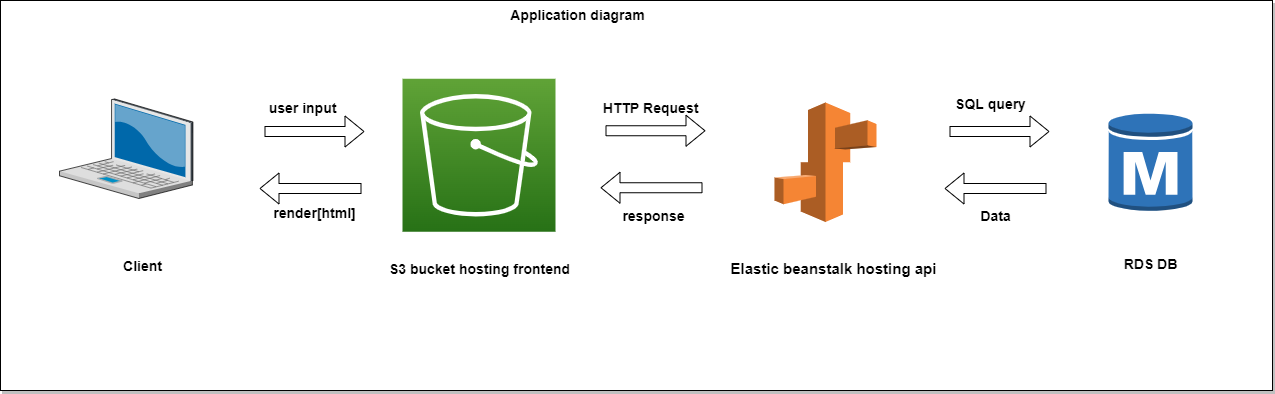

The diagram above was exported from draw.io. Its source (the exported page's mxGraphModel, read from the mxfile embedded in the PNG):
<mxGraphModel dx="2249" dy="764" grid="0" gridSize="10" guides="1" tooltips="1" connect="1" arrows="1" fold="1" page="1" pageScale="1" pageWidth="827" pageHeight="1169" math="0" shadow="0">
  <root>
    <mxCell id="0" />
    <mxCell id="1" parent="0" />
    <mxCell id="v7C6Yv9iy3wEfm-oCKKT-2" value="" style="rounded=0;whiteSpace=wrap;html=1;shadow=1;" parent="1" vertex="1">
      <mxGeometry x="-239" y="52" width="1272" height="390" as="geometry" />
    </mxCell>
    <mxCell id="v7C6Yv9iy3wEfm-oCKKT-11" value="&lt;div style=&quot;font-size: 15px;&quot;&gt;&lt;span style=&quot;font-size: 15px;&quot;&gt;Elastic beanstalk hosting api&lt;/span&gt;&lt;/div&gt;" style="text;html=1;align=center;verticalAlign=middle;resizable=0;points=[];autosize=1;strokeColor=none;fillColor=none;fontSize=15;labelBackgroundColor=none;fontStyle=1" parent="1" vertex="1">
      <mxGeometry x="482" y="305" width="224" height="30" as="geometry" />
    </mxCell>
    <mxCell id="v7C6Yv9iy3wEfm-oCKKT-20" value="" style="endArrow=classic;html=1;rounded=0;fontSize=16;shape=flexArrow;" parent="1" edge="1">
      <mxGeometry width="50" height="50" relative="1" as="geometry">
        <mxPoint x="25" y="183" as="sourcePoint" />
        <mxPoint x="125" y="183" as="targetPoint" />
      </mxGeometry>
    </mxCell>
    <mxCell id="ydbiCI3bO3HRMHe9PrXB-2" value="&lt;b&gt;&lt;font style=&quot;font-size: 14px;&quot;&gt;S3 bucket hosting frontend&lt;/font&gt;&lt;/b&gt;" style="text;html=1;align=center;verticalAlign=middle;resizable=0;points=[];autosize=1;strokeColor=none;fillColor=none;" parent="1" vertex="1">
      <mxGeometry x="140" y="306" width="199" height="29" as="geometry" />
    </mxCell>
    <mxCell id="ydbiCI3bO3HRMHe9PrXB-3" value="" style="verticalLabelPosition=bottom;sketch=0;aspect=fixed;html=1;verticalAlign=top;strokeColor=none;align=center;outlineConnect=0;shape=mxgraph.citrix.laptop_2;" parent="1" vertex="1">
      <mxGeometry x="-180" y="150.5" width="133.43" height="99.5" as="geometry" />
    </mxCell>
    <mxCell id="ydbiCI3bO3HRMHe9PrXB-13" value="&lt;b&gt;&lt;font style=&quot;font-size: 14px;&quot;&gt;RDS DB&lt;/font&gt;&lt;/b&gt;" style="text;html=1;align=center;verticalAlign=middle;resizable=0;points=[];autosize=1;strokeColor=none;fillColor=none;" parent="1" vertex="1">
      <mxGeometry x="875" y="301" width="72" height="29" as="geometry" />
    </mxCell>
    <mxCell id="XHYXq2kmjFr2WWdPsjmo-1" value="" style="endArrow=classic;html=1;rounded=0;fontSize=16;shape=flexArrow;" edge="1" parent="1">
      <mxGeometry width="50" height="50" relative="1" as="geometry">
        <mxPoint x="122" y="240" as="sourcePoint" />
        <mxPoint x="20" y="240" as="targetPoint" />
      </mxGeometry>
    </mxCell>
    <mxCell id="XHYXq2kmjFr2WWdPsjmo-6" value="" style="sketch=0;points=[[0,0,0],[0.25,0,0],[0.5,0,0],[0.75,0,0],[1,0,0],[0,1,0],[0.25,1,0],[0.5,1,0],[0.75,1,0],[1,1,0],[0,0.25,0],[0,0.5,0],[0,0.75,0],[1,0.25,0],[1,0.5,0],[1,0.75,0]];outlineConnect=0;fontColor=#232F3E;gradientColor=#60A337;gradientDirection=north;fillColor=#277116;strokeColor=#ffffff;dashed=0;verticalLabelPosition=bottom;verticalAlign=top;align=center;html=1;fontSize=12;fontStyle=0;aspect=fixed;shape=mxgraph.aws4.resourceIcon;resIcon=mxgraph.aws4.s3;" vertex="1" parent="1">
      <mxGeometry x="163" y="130.25" width="153" height="153" as="geometry" />
    </mxCell>
    <mxCell id="XHYXq2kmjFr2WWdPsjmo-8" value="" style="outlineConnect=0;dashed=0;verticalLabelPosition=bottom;verticalAlign=top;align=center;html=1;shape=mxgraph.aws3.elastic_beanstalk;fillColor=#F58534;gradientColor=none;fontSize=14;" vertex="1" parent="1">
      <mxGeometry x="535" y="154" width="102" height="119.5" as="geometry" />
    </mxCell>
    <mxCell id="XHYXq2kmjFr2WWdPsjmo-9" value="" style="outlineConnect=0;dashed=0;verticalLabelPosition=bottom;verticalAlign=top;align=center;html=1;shape=mxgraph.aws3.rds_db_instance;fillColor=#2E73B8;gradientColor=none;fontSize=14;" vertex="1" parent="1">
      <mxGeometry x="869" y="163.38" width="84" height="100.75" as="geometry" />
    </mxCell>
    <mxCell id="XHYXq2kmjFr2WWdPsjmo-10" value="&lt;b&gt;user input&lt;/b&gt;" style="text;html=1;align=center;verticalAlign=middle;resizable=0;points=[];autosize=1;strokeColor=none;fillColor=none;fontSize=14;" vertex="1" parent="1">
      <mxGeometry x="20" y="145" width="86" height="29" as="geometry" />
    </mxCell>
    <mxCell id="XHYXq2kmjFr2WWdPsjmo-11" value="&lt;b&gt;render[html]&lt;/b&gt;" style="text;html=1;align=center;verticalAlign=middle;resizable=0;points=[];autosize=1;strokeColor=none;fillColor=none;fontSize=14;" vertex="1" parent="1">
      <mxGeometry x="25" y="250" width="100" height="29" as="geometry" />
    </mxCell>
    <mxCell id="XHYXq2kmjFr2WWdPsjmo-19" value="" style="endArrow=classic;html=1;rounded=0;fontSize=16;shape=flexArrow;" edge="1" parent="1">
      <mxGeometry width="50" height="50" relative="1" as="geometry">
        <mxPoint x="366" y="182.25" as="sourcePoint" />
        <mxPoint x="466" y="182.25" as="targetPoint" />
      </mxGeometry>
    </mxCell>
    <mxCell id="XHYXq2kmjFr2WWdPsjmo-20" value="" style="endArrow=classic;html=1;rounded=0;fontSize=16;shape=flexArrow;" edge="1" parent="1">
      <mxGeometry width="50" height="50" relative="1" as="geometry">
        <mxPoint x="463" y="239.25" as="sourcePoint" />
        <mxPoint x="361" y="239.25" as="targetPoint" />
      </mxGeometry>
    </mxCell>
    <mxCell id="XHYXq2kmjFr2WWdPsjmo-21" value="&lt;b&gt;HTTP Request&lt;/b&gt;" style="text;html=1;align=center;verticalAlign=middle;resizable=0;points=[];autosize=1;strokeColor=none;fillColor=none;fontSize=14;" vertex="1" parent="1">
      <mxGeometry x="354" y="145" width="113" height="29" as="geometry" />
    </mxCell>
    <mxCell id="XHYXq2kmjFr2WWdPsjmo-22" value="&lt;b&gt;response&lt;/b&gt;" style="text;html=1;align=center;verticalAlign=middle;resizable=0;points=[];autosize=1;strokeColor=none;fillColor=none;fontSize=14;" vertex="1" parent="1">
      <mxGeometry x="374" y="253" width="80" height="29" as="geometry" />
    </mxCell>
    <mxCell id="XHYXq2kmjFr2WWdPsjmo-23" value="" style="endArrow=classic;html=1;rounded=0;fontSize=16;shape=flexArrow;" edge="1" parent="1">
      <mxGeometry width="50" height="50" relative="1" as="geometry">
        <mxPoint x="710" y="183" as="sourcePoint" />
        <mxPoint x="810" y="183" as="targetPoint" />
      </mxGeometry>
    </mxCell>
    <mxCell id="XHYXq2kmjFr2WWdPsjmo-24" value="" style="endArrow=classic;html=1;rounded=0;fontSize=16;shape=flexArrow;" edge="1" parent="1">
      <mxGeometry width="50" height="50" relative="1" as="geometry">
        <mxPoint x="807" y="240" as="sourcePoint" />
        <mxPoint x="705" y="240" as="targetPoint" />
      </mxGeometry>
    </mxCell>
    <mxCell id="XHYXq2kmjFr2WWdPsjmo-25" value="&lt;b&gt;SQL query&lt;/b&gt;" style="text;html=1;align=center;verticalAlign=middle;resizable=0;points=[];autosize=1;strokeColor=none;fillColor=none;fontSize=14;" vertex="1" parent="1">
      <mxGeometry x="706" y="141.25" width="89" height="29" as="geometry" />
    </mxCell>
    <mxCell id="XHYXq2kmjFr2WWdPsjmo-26" value="&lt;b&gt;Data&lt;/b&gt;" style="text;html=1;align=center;verticalAlign=middle;resizable=0;points=[];autosize=1;strokeColor=none;fillColor=none;fontSize=14;" vertex="1" parent="1">
      <mxGeometry x="732" y="253" width="48" height="29" as="geometry" />
    </mxCell>
    <mxCell id="XHYXq2kmjFr2WWdPsjmo-27" value="&lt;b&gt;Client&lt;/b&gt;" style="text;html=1;align=center;verticalAlign=middle;resizable=0;points=[];autosize=1;strokeColor=none;fillColor=none;fontSize=14;" vertex="1" parent="1">
      <mxGeometry x="-126" y="303.75" width="57" height="29" as="geometry" />
    </mxCell>
    <mxCell id="XHYXq2kmjFr2WWdPsjmo-29" value="&lt;b&gt;Application diagram&lt;/b&gt;" style="text;html=1;align=center;verticalAlign=middle;resizable=0;points=[];autosize=1;strokeColor=none;fillColor=none;fontSize=14;" vertex="1" parent="1">
      <mxGeometry x="261" y="52" width="153" height="29" as="geometry" />
    </mxCell>
  </root>
</mxGraphModel>